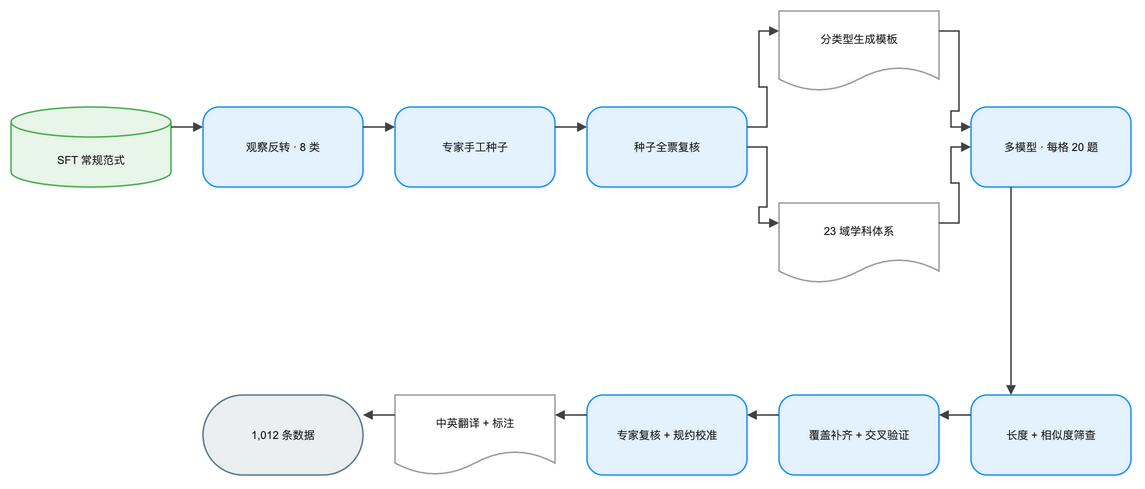

The diagram above was exported from draw.io. Its source (the exported page's mxGraphModel, read from the mxfile embedded in the PNG):
<mxGraphModel dx="1120" dy="720" grid="1" gridSize="8" guides="1" tooltips="1" connect="1" arrows="1" fold="1" page="1" pageScale="1" pageWidth="1184" pageHeight="536" math="1" background="#FFFFFF">
  <root>
    <mxCell id="0" />
    <mxCell id="1" parent="0" />
    <mxCell id="2" value="SFT 常规范式" style="shape=cylinder3;boundedLbl=1;backgroundOutline=1;size=15;html=1;whiteSpace=wrap;fillColor=#E8F5E9;strokeColor=#4CAF50;strokeWidth=1.5;fontColor=#212121;fontSize=11;fontFamily=Arial, Helvetica, sans-serif;verticalAlign=middle;align=center" vertex="1" parent="1">
      <mxGeometry x="-16" y="88" width="160" height="80" as="geometry" />
    </mxCell>
    <mxCell id="3" value="观察反转 · 8 类" style="rounded=1;arcSize=20;html=1;whiteSpace=wrap;fillColor=#E3F2FD;strokeColor=#2196F3;strokeWidth=1.5;fontColor=#212121;fontSize=11;fontFamily=Arial, Helvetica, sans-serif;verticalAlign=middle;align=center" vertex="1" parent="1">
      <mxGeometry x="176" y="88" width="160" height="80" as="geometry" />
    </mxCell>
    <mxCell id="4" value="专家手工种子" style="rounded=1;arcSize=20;html=1;whiteSpace=wrap;fillColor=#E3F2FD;strokeColor=#2196F3;strokeWidth=1.5;fontColor=#212121;fontSize=11;fontFamily=Arial, Helvetica, sans-serif;verticalAlign=middle;align=center" vertex="1" parent="1">
      <mxGeometry x="368" y="88" width="160" height="80" as="geometry" />
    </mxCell>
    <mxCell id="5" value="种子全票复核" style="rounded=1;arcSize=20;html=1;whiteSpace=wrap;fillColor=#E3F2FD;strokeColor=#2196F3;strokeWidth=1.5;fontColor=#212121;fontSize=11;fontFamily=Arial, Helvetica, sans-serif;verticalAlign=middle;align=center" vertex="1" parent="1">
      <mxGeometry x="560" y="88" width="160" height="80" as="geometry" />
    </mxCell>
    <mxCell id="6" value="分类型生成模板" style="shape=document;boundedLbl=1;html=1;whiteSpace=wrap;fillColor=#FFFFFF;strokeColor=#9E9E9E;strokeWidth=1.5;fontColor=#212121;fontSize=11;fontFamily=Arial, Helvetica, sans-serif;verticalAlign=middle;align=center" vertex="1" parent="1">
      <mxGeometry x="752" y="-8" width="160" height="80" as="geometry" />
    </mxCell>
    <mxCell id="7" value="23 域学科体系" style="shape=document;boundedLbl=1;html=1;whiteSpace=wrap;fillColor=#FFFFFF;strokeColor=#9E9E9E;strokeWidth=1.5;fontColor=#212121;fontSize=11;fontFamily=Arial, Helvetica, sans-serif;verticalAlign=middle;align=center" vertex="1" parent="1">
      <mxGeometry x="752" y="184" width="160" height="80" as="geometry" />
    </mxCell>
    <mxCell id="8" value="多模型 · 每格 20 题" style="rounded=1;arcSize=20;html=1;whiteSpace=wrap;fillColor=#E3F2FD;strokeColor=#2196F3;strokeWidth=1.5;fontColor=#212121;fontSize=11;fontFamily=Arial, Helvetica, sans-serif;verticalAlign=middle;align=center" vertex="1" parent="1">
      <mxGeometry x="944" y="88" width="160" height="80" as="geometry" />
    </mxCell>
    <mxCell id="9" value="长度 + 相似度筛查" style="rounded=1;arcSize=20;html=1;whiteSpace=wrap;fillColor=#E3F2FD;strokeColor=#2196F3;strokeWidth=1.5;fontColor=#212121;fontSize=11;fontFamily=Arial, Helvetica, sans-serif;verticalAlign=middle;align=center" vertex="1" parent="1">
      <mxGeometry x="944" y="376" width="160" height="80" as="geometry" />
    </mxCell>
    <mxCell id="10" value="覆盖补齐 + 交叉验证" style="rounded=1;arcSize=20;html=1;whiteSpace=wrap;fillColor=#E3F2FD;strokeColor=#2196F3;strokeWidth=1.5;fontColor=#212121;fontSize=11;fontFamily=Arial, Helvetica, sans-serif;verticalAlign=middle;align=center" vertex="1" parent="1">
      <mxGeometry x="752" y="376" width="160" height="80" as="geometry" />
    </mxCell>
    <mxCell id="11" value="专家复核 + 规约校准" style="rounded=1;arcSize=20;html=1;whiteSpace=wrap;fillColor=#E3F2FD;strokeColor=#2196F3;strokeWidth=1.5;fontColor=#212121;fontSize=11;fontFamily=Arial, Helvetica, sans-serif;verticalAlign=middle;align=center" vertex="1" parent="1">
      <mxGeometry x="560" y="376" width="160" height="80" as="geometry" />
    </mxCell>
    <mxCell id="12" value="中英翻译 + 标注" style="shape=document;boundedLbl=1;html=1;whiteSpace=wrap;fillColor=#FFFFFF;strokeColor=#9E9E9E;strokeWidth=1.5;fontColor=#212121;fontSize=11;fontFamily=Arial, Helvetica, sans-serif;verticalAlign=middle;align=center" vertex="1" parent="1">
      <mxGeometry x="368" y="376" width="160" height="80" as="geometry" />
    </mxCell>
    <mxCell id="13" value="1,012 条数据" style="rounded=1;arcSize=50;html=1;whiteSpace=wrap;fillColor=#ECEFF1;strokeColor=#607D8B;strokeWidth=1.5;fontColor=#212121;fontSize=11;fontFamily=Arial, Helvetica, sans-serif;verticalAlign=middle;align=center" vertex="1" parent="1">
      <mxGeometry x="176" y="376" width="160" height="80" as="geometry" />
    </mxCell>
    <mxCell id="14" value="" style="edgeStyle=orthogonalEdgeStyle;rounded=0;orthogonalLoop=1;jettySize=auto;html=1;strokeColor=#424242;strokeWidth=1.5;endArrow=block;endFill=1;exitX=1;exitY=0.25;exitDx=0;exitDy=0;entryX=0;entryY=0.25;entryDx=0;entryDy=0;jumpStyle=arc;jumpSize=8" edge="1" parent="1" source="2" target="3">
      <mxGeometry relative="1" as="geometry" />
    </mxCell>
    <mxCell id="15" value="" style="edgeStyle=orthogonalEdgeStyle;rounded=0;orthogonalLoop=1;jettySize=auto;html=1;strokeColor=#424242;strokeWidth=1.5;endArrow=block;endFill=1;exitX=1;exitY=0.25;exitDx=0;exitDy=0;entryX=0;entryY=0.25;entryDx=0;entryDy=0;jumpStyle=arc;jumpSize=8" edge="1" parent="1" source="3" target="4">
      <mxGeometry relative="1" as="geometry" />
    </mxCell>
    <mxCell id="16" value="" style="edgeStyle=orthogonalEdgeStyle;rounded=0;orthogonalLoop=1;jettySize=auto;html=1;strokeColor=#424242;strokeWidth=1.5;endArrow=block;endFill=1;exitX=1;exitY=0.25;exitDx=0;exitDy=0;entryX=0;entryY=0.25;entryDx=0;entryDy=0;jumpStyle=arc;jumpSize=8" edge="1" parent="1" source="4" target="5">
      <mxGeometry relative="1" as="geometry" />
    </mxCell>
    <mxCell id="17" value="" style="edgeStyle=orthogonalEdgeStyle;rounded=0;orthogonalLoop=1;jettySize=auto;html=1;strokeColor=#424242;strokeWidth=1.5;endArrow=block;endFill=1;exitX=1;exitY=0.25;exitDx=0;exitDy=0;entryX=0;entryY=0.25;entryDx=0;entryDy=0;jumpStyle=arc;jumpSize=8" edge="1" parent="1" source="5" target="6">
      <mxGeometry relative="1" as="geometry" />
    </mxCell>
    <mxCell id="18" value="" style="edgeStyle=orthogonalEdgeStyle;rounded=0;orthogonalLoop=1;jettySize=auto;html=1;strokeColor=#424242;strokeWidth=1.5;endArrow=block;endFill=1;exitX=1;exitY=0.5;exitDx=0;exitDy=0;entryX=0;entryY=0.25;entryDx=0;entryDy=0;jumpStyle=arc;jumpSize=8" edge="1" parent="1" source="5" target="7">
      <mxGeometry relative="1" as="geometry" />
    </mxCell>
    <mxCell id="19" value="" style="edgeStyle=orthogonalEdgeStyle;rounded=0;orthogonalLoop=1;jettySize=auto;html=1;strokeColor=#424242;strokeWidth=1.5;endArrow=block;endFill=1;exitX=1;exitY=0.25;exitDx=0;exitDy=0;entryX=0;entryY=0.25;entryDx=0;entryDy=0;jumpStyle=arc;jumpSize=8" edge="1" parent="1" source="6" target="8">
      <mxGeometry relative="1" as="geometry" />
    </mxCell>
    <mxCell id="20" value="" style="edgeStyle=orthogonalEdgeStyle;rounded=0;orthogonalLoop=1;jettySize=auto;html=1;strokeColor=#424242;strokeWidth=1.5;endArrow=block;endFill=1;exitX=1;exitY=0.25;exitDx=0;exitDy=0;entryX=0;entryY=0.5;entryDx=0;entryDy=0;jumpStyle=arc;jumpSize=8" edge="1" parent="1" source="7" target="8">
      <mxGeometry relative="1" as="geometry" />
    </mxCell>
    <mxCell id="21" value="" style="edgeStyle=orthogonalEdgeStyle;rounded=0;orthogonalLoop=1;jettySize=auto;html=1;strokeColor=#424242;strokeWidth=1.5;endArrow=block;endFill=1;exitX=0.25;exitY=1;exitDx=0;exitDy=0;entryX=0.25;entryY=0;entryDx=0;entryDy=0;jumpStyle=arc;jumpSize=8" edge="1" parent="1" source="8" target="9">
      <mxGeometry relative="1" as="geometry" />
    </mxCell>
    <mxCell id="22" value="" style="edgeStyle=orthogonalEdgeStyle;rounded=0;orthogonalLoop=1;jettySize=auto;html=1;strokeColor=#424242;strokeWidth=1.5;endArrow=block;endFill=1;exitX=0;exitY=0.25;exitDx=0;exitDy=0;entryX=1;entryY=0.25;entryDx=0;entryDy=0;jumpStyle=arc;jumpSize=8" edge="1" parent="1" source="9" target="10">
      <mxGeometry relative="1" as="geometry" />
    </mxCell>
    <mxCell id="23" value="" style="edgeStyle=orthogonalEdgeStyle;rounded=0;orthogonalLoop=1;jettySize=auto;html=1;strokeColor=#424242;strokeWidth=1.5;endArrow=block;endFill=1;exitX=0;exitY=0.25;exitDx=0;exitDy=0;entryX=1;entryY=0.25;entryDx=0;entryDy=0;jumpStyle=arc;jumpSize=8" edge="1" parent="1" source="10" target="11">
      <mxGeometry relative="1" as="geometry" />
    </mxCell>
    <mxCell id="24" value="" style="edgeStyle=orthogonalEdgeStyle;rounded=0;orthogonalLoop=1;jettySize=auto;html=1;strokeColor=#424242;strokeWidth=1.5;endArrow=block;endFill=1;exitX=0;exitY=0.25;exitDx=0;exitDy=0;entryX=1;entryY=0.25;entryDx=0;entryDy=0;jumpStyle=arc;jumpSize=8" edge="1" parent="1" source="11" target="12">
      <mxGeometry relative="1" as="geometry" />
    </mxCell>
    <mxCell id="25" value="" style="edgeStyle=orthogonalEdgeStyle;rounded=0;orthogonalLoop=1;jettySize=auto;html=1;strokeColor=#424242;strokeWidth=1.5;endArrow=block;endFill=1;exitX=0;exitY=0.25;exitDx=0;exitDy=0;entryX=1;entryY=0.25;entryDx=0;entryDy=0;jumpStyle=arc;jumpSize=8" edge="1" parent="1" source="12" target="13">
      <mxGeometry relative="1" as="geometry" />
    </mxCell>
  </root>
</mxGraphModel>